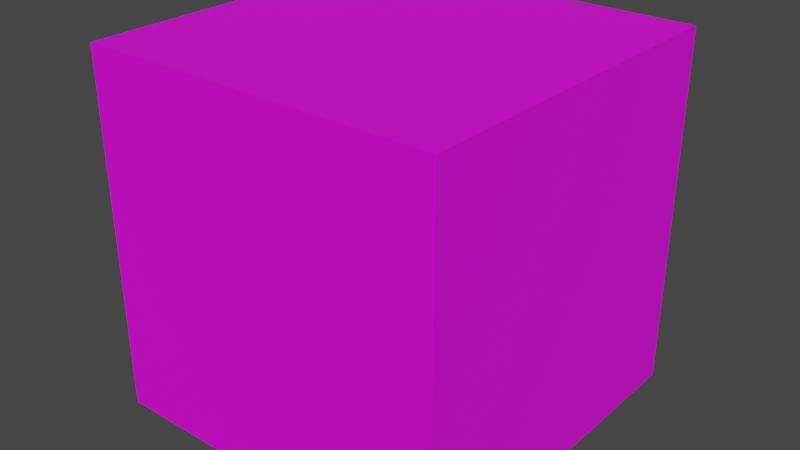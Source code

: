 # Source: example_textured_cube.blend  (saved by Blender 2.83.19; exported with 4.5.12 LTS)
import bpy
from mathutils import Matrix  # noqa: F401  (used for matrix-valued properties, if any)

bpy.ops.wm.read_factory_settings(use_empty=True)
scene = bpy.context.scene
scene.name = 'Scene'

# ---- collections
col_collection = bpy.data.collections.new('Collection'); scene.collection.children.link(col_collection)

# ---- images (referenced by path relative to the original .blend; pixels are not part of the script)
import os
ASSET_DIR = os.environ.get("B2B_ASSET_DIR", "")  # directory of the original .blend (textures are referenced by path, not embedded)
HERE = os.path.dirname(os.path.abspath(__file__))  # packed textures are extracted next to this script under _unpacked/

def load_image(name, relpath, width, height, colorspace="sRGB"):
    """Load a texture the original file referenced (path relative to the .blend, or extracted next to this script)."""
    p = next((c for c in (os.path.join(HERE, relpath), os.path.join(ASSET_DIR, relpath)) if relpath and os.path.exists(c)), "")
    if p:
        img = bpy.data.images.load(p, check_existing=True)
        img.name = name
    else:  # same state as the original file: an image datablock whose file is absent (Cycles renders it pink)
        img = bpy.data.images.new(name, width, height)
        img.source = "FILE"
        img.filepath = "//" + (relpath or name)
    img.colorspace_settings.name = colorspace
    return img
img_cube_texture_png = load_image('cube_texture.png', 'cube_texture.png', 1024, 1024, 'sRGB')

# ---- materials (node trees are filled in below, after node groups)
mat_material_001 = bpy.data.materials.new('Material.001')
mat_material_001.use_transparent_shadow = False

# ---- material node trees
mat_material_001.use_nodes = True; mat_material_001.node_tree.nodes.clear()
_N = mat_material_001.node_tree.nodes; _L = mat_material_001.node_tree.links
n0 = _N.new('ShaderNodeBsdfPrincipled'); n0.name = 'Principled BSDF'; n0.location = (10, 300)
n0.distribution = 'GGX'
n0.subsurface_method = 'BURLEY'
n0.inputs[3].default_value = 1.45
n0.inputs[27].default_value = (0.0, 0.0, 0.0, 1.0)
n0.inputs[28].default_value = 1.0
n1 = _N.new('ShaderNodeOutputMaterial'); n1.name = 'Material Output'; n1.location = (300, 300)
n2 = _N.new('ShaderNodeTexImage'); n2.name = 'Image Texture'; n2.location = (-280, 280)
n2.image = img_cube_texture_png
_L.new(n0.outputs[0], n1.inputs[0])
_L.new(n2.outputs[0], n0.inputs[0])
n1.is_active_output = True

# ---- world
world_world = bpy.data.worlds.new('World'); scene.world = world_world
world_world.use_nodes = True; world_world.node_tree.nodes.clear()
_N = world_world.node_tree.nodes; _L = world_world.node_tree.links
n0 = _N.new('ShaderNodeOutputWorld'); n0.name = 'World Output'; n0.location = (300, 300)
n1 = _N.new('ShaderNodeBackground'); n1.name = 'Background'; n1.location = (10, 300)
n1.inputs[0].default_value = (0.05088, 0.05088, 0.05088, 1.0)
_L.new(n1.outputs[0], n0.inputs[0])
n0.is_active_output = True
world_world.color = (0.05088, 0.05088, 0.05088)
world_world.use_sun_shadow = False
world_world.sun_shadow_jitter_overblur = 0.0

# ---- meshes
me_cube_001 = bpy.data.meshes.new('Cube.001')
me_cube_001.from_pydata([(-1.0, -1.0, -1.0), (-1.0, -1.0, 1.0), (-1.0, 1.0, -1.0), (-1.0, 1.0, 1.0), (1.0, -1.0, -1.0), (1.0, -1.0, 1.0), (1.0, 1.0, -1.0), (1.0, 1.0, 1.0)], [], [(0, 1, 3, 2), (2, 3, 7, 6), (6, 7, 5, 4), (4, 5, 1, 0), (2, 6, 4, 0), (7, 3, 1, 5)])
_uv = me_cube_001.uv_layers.new(name='UVMap')
_uv.uv.foreach_set('vector', [0.5, 0.5, 0.5, 1.0, 0.0, 1.0, 1.49e-08, 0.5, 0.5, 0.5, 0.5, 1.0, 0.0, 1.0, 1.49e-08, 0.5, 0.5, 0.5, 0.5, 1.0, 0.0, 1.0, 1.49e-08, 0.5, 0.5, 0.5, 0.5, 1.0, 0.0, 1.0, 1.49e-08, 0.5, 0.5, 0.5, 1.0, 0.5, 1.0, 1.0, 0.5, 1.0, 0.0, 0.0, 0.5, 0.0, 0.5, 0.5, 0.0, 0.5])
me_cube_001.materials.append(mat_material_001)
me_cube_001.use_remesh_fix_poles = True
me_cube_001.use_remesh_preserve_attributes = False
me_cube_001.use_mirror_vertex_groups = False
me_cube_001.update()

# ---- objects
ob_cube = bpy.data.objects.new('Cube', me_cube_001)

# ---- transforms, parenting, visibility, modifiers, constraints
ob_cube.location = (0.0, 0.0, 0.0)
ob_cube.lineart.crease_threshold = 0.0

# ---- collection membership
col_collection.objects.link(ob_cube)

# ---- scene / render settings (as saved in the file)
scene.frame_start = 1; scene.frame_end = 250; scene.frame_set(1)
scene.render.engine = 'BLENDER_EEVEE_NEXT'
scene.cycles.use_denoising = False
scene.cycles.samples = 128
scene.cycles.sampling_pattern = 'TABULATED_SOBOL'
scene.cycles.use_adaptive_sampling = False
scene.cycles.use_light_tree = False
scene.view_settings.view_transform = 'Filmic'
bpy.context.view_layer.update()

# ---- added for rendering (the .blend has no active camera and no usable light): camera, sun
cam_auto = bpy.data.cameras.new('AutoCamera')
cam_auto.lens = 50.0
cam_auto.sensor_width = 36.0
cam_auto.clip_end = 1000.0
ob_auto_camera = bpy.data.objects.new('AutoCamera', cam_auto)
scene.collection.objects.link(ob_auto_camera)
ob_auto_camera.location = (3.20507, -3.84609, 2.56406)
ob_auto_camera.rotation_euler = (1.09748, -7.21219e-08, 0.694738)
scene.camera = ob_auto_camera
light_auto_sun = bpy.data.lights.new('AutoSun', 'SUN')
light_auto_sun.energy = 3.0
light_auto_sun.angle = 0.0523599
ob_auto_sun = bpy.data.objects.new('AutoSun', light_auto_sun)
scene.collection.objects.link(ob_auto_sun)
ob_auto_sun.rotation_euler = (0.872665, 0.174533, 0.523599)
bpy.context.view_layer.update()
